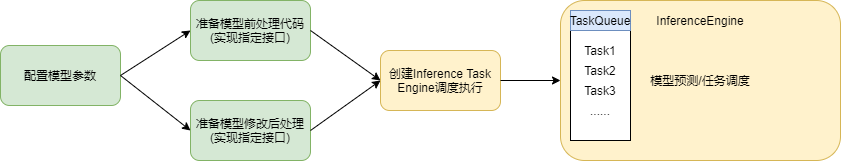

The diagram above was exported from draw.io. Its source (the exported page's mxGraphModel, read from the mxfile embedded in the PNG):
<mxGraphModel dx="1822" dy="761" grid="1" gridSize="10" guides="1" tooltips="1" connect="1" arrows="1" fold="1" page="0" pageScale="1" pageWidth="827" pageHeight="1169" math="0" shadow="0">
  <root>
    <mxCell id="0" />
    <mxCell id="1" parent="0" />
    <mxCell id="zJzZR6blkqAZz4DDMHvJ-1" value="准备模型前处理代码&lt;br&gt;(实现指定接口)" style="rounded=1;whiteSpace=wrap;html=1;fillColor=#d5e8d4;strokeColor=#82b366;" parent="1" vertex="1">
      <mxGeometry x="150" y="80" width="120" height="60" as="geometry" />
    </mxCell>
    <mxCell id="zJzZR6blkqAZz4DDMHvJ-2" value="模型预测/任务调度" style="rounded=1;whiteSpace=wrap;html=1;fillColor=#fff2cc;strokeColor=#d6b656;" parent="1" vertex="1">
      <mxGeometry x="520" y="80" width="280" height="160" as="geometry" />
    </mxCell>
    <mxCell id="zJzZR6blkqAZz4DDMHvJ-7" value="InferenceEngine" style="text;html=1;strokeColor=none;fillColor=none;align=center;verticalAlign=middle;whiteSpace=wrap;rounded=0;" parent="1" vertex="1">
      <mxGeometry x="640" y="90" width="40" height="20" as="geometry" />
    </mxCell>
    <mxCell id="zJzZR6blkqAZz4DDMHvJ-8" value="准备模型修改后处理&lt;br&gt;(实现指定接口)" style="rounded=1;whiteSpace=wrap;html=1;fillColor=#d5e8d4;strokeColor=#82b366;" parent="1" vertex="1">
      <mxGeometry x="150" y="180" width="120" height="60" as="geometry" />
    </mxCell>
    <mxCell id="zJzZR6blkqAZz4DDMHvJ-12" value="创建Inference Task&lt;br&gt;Engine调度执行" style="rounded=1;whiteSpace=wrap;html=1;fillColor=#fff2cc;strokeColor=#d6b656;" parent="1" vertex="1">
      <mxGeometry x="340" y="130" width="120" height="60" as="geometry" />
    </mxCell>
    <mxCell id="zJzZR6blkqAZz4DDMHvJ-18" value="" style="endArrow=classic;html=1;exitX=1;exitY=0.5;exitDx=0;exitDy=0;entryX=0;entryY=0.5;entryDx=0;entryDy=0;" parent="1" target="zJzZR6blkqAZz4DDMHvJ-2" edge="1">
      <mxGeometry width="50" height="50" relative="1" as="geometry">
        <mxPoint x="460" y="160" as="sourcePoint" />
        <mxPoint x="490" y="140" as="targetPoint" />
      </mxGeometry>
    </mxCell>
    <mxCell id="zJzZR6blkqAZz4DDMHvJ-19" style="edgeStyle=orthogonalEdgeStyle;rounded=0;orthogonalLoop=1;jettySize=auto;html=1;exitX=0.5;exitY=1;exitDx=0;exitDy=0;" parent="1" source="zJzZR6blkqAZz4DDMHvJ-7" target="zJzZR6blkqAZz4DDMHvJ-7" edge="1">
      <mxGeometry relative="1" as="geometry" />
    </mxCell>
    <mxCell id="zJzZR6blkqAZz4DDMHvJ-20" value="" style="rounded=0;whiteSpace=wrap;html=1;" parent="1" vertex="1">
      <mxGeometry x="530" y="90" width="60" height="130" as="geometry" />
    </mxCell>
    <mxCell id="zJzZR6blkqAZz4DDMHvJ-21" value="TaskQueue" style="text;html=1;fillColor=#dae8fc;align=center;verticalAlign=middle;whiteSpace=wrap;rounded=0;strokeColor=#6c8ebf;" parent="1" vertex="1">
      <mxGeometry x="530" y="90" width="60" height="20" as="geometry" />
    </mxCell>
    <mxCell id="zJzZR6blkqAZz4DDMHvJ-22" value="Task1" style="text;html=1;strokeColor=none;fillColor=none;align=center;verticalAlign=middle;whiteSpace=wrap;rounded=0;" parent="1" vertex="1">
      <mxGeometry x="540" y="120" width="40" height="20" as="geometry" />
    </mxCell>
    <mxCell id="zJzZR6blkqAZz4DDMHvJ-23" value="Task2" style="text;html=1;strokeColor=none;fillColor=none;align=center;verticalAlign=middle;whiteSpace=wrap;rounded=0;" parent="1" vertex="1">
      <mxGeometry x="540" y="140" width="40" height="20" as="geometry" />
    </mxCell>
    <mxCell id="zJzZR6blkqAZz4DDMHvJ-24" value="Task3" style="text;html=1;strokeColor=none;fillColor=none;align=center;verticalAlign=middle;whiteSpace=wrap;rounded=0;" parent="1" vertex="1">
      <mxGeometry x="540" y="160" width="40" height="20" as="geometry" />
    </mxCell>
    <mxCell id="zJzZR6blkqAZz4DDMHvJ-25" value="......" style="text;html=1;strokeColor=none;fillColor=none;align=center;verticalAlign=middle;whiteSpace=wrap;rounded=0;" parent="1" vertex="1">
      <mxGeometry x="540" y="180" width="40" height="20" as="geometry" />
    </mxCell>
    <mxCell id="fCUNfWjISYpBYZ-mf4au-1" value="配置模型参数" style="rounded=1;whiteSpace=wrap;html=1;fillColor=#d5e8d4;strokeColor=#82b366;" vertex="1" parent="1">
      <mxGeometry x="-40" y="125" width="120" height="60" as="geometry" />
    </mxCell>
    <mxCell id="fCUNfWjISYpBYZ-mf4au-2" value="" style="endArrow=classic;html=1;exitX=1;exitY=0.5;exitDx=0;exitDy=0;entryX=0;entryY=0.5;entryDx=0;entryDy=0;" edge="1" parent="1" source="fCUNfWjISYpBYZ-mf4au-1" target="zJzZR6blkqAZz4DDMHvJ-1">
      <mxGeometry width="50" height="50" relative="1" as="geometry">
        <mxPoint x="180" y="400" as="sourcePoint" />
        <mxPoint x="230" y="350" as="targetPoint" />
      </mxGeometry>
    </mxCell>
    <mxCell id="fCUNfWjISYpBYZ-mf4au-3" value="" style="endArrow=classic;html=1;exitX=1;exitY=0.5;exitDx=0;exitDy=0;entryX=0;entryY=0.5;entryDx=0;entryDy=0;" edge="1" parent="1" source="fCUNfWjISYpBYZ-mf4au-1" target="zJzZR6blkqAZz4DDMHvJ-8">
      <mxGeometry width="50" height="50" relative="1" as="geometry">
        <mxPoint x="180" y="390" as="sourcePoint" />
        <mxPoint x="230" y="340" as="targetPoint" />
      </mxGeometry>
    </mxCell>
    <mxCell id="fCUNfWjISYpBYZ-mf4au-4" value="" style="endArrow=classic;html=1;exitX=1;exitY=0.5;exitDx=0;exitDy=0;entryX=0;entryY=0.5;entryDx=0;entryDy=0;" edge="1" parent="1" source="zJzZR6blkqAZz4DDMHvJ-1" target="zJzZR6blkqAZz4DDMHvJ-12">
      <mxGeometry width="50" height="50" relative="1" as="geometry">
        <mxPoint x="180" y="390" as="sourcePoint" />
        <mxPoint x="230" y="340" as="targetPoint" />
      </mxGeometry>
    </mxCell>
    <mxCell id="fCUNfWjISYpBYZ-mf4au-5" value="" style="endArrow=classic;html=1;exitX=1;exitY=0.5;exitDx=0;exitDy=0;entryX=0;entryY=0.5;entryDx=0;entryDy=0;" edge="1" parent="1" source="zJzZR6blkqAZz4DDMHvJ-8" target="zJzZR6blkqAZz4DDMHvJ-12">
      <mxGeometry width="50" height="50" relative="1" as="geometry">
        <mxPoint x="180" y="390" as="sourcePoint" />
        <mxPoint x="230" y="340" as="targetPoint" />
      </mxGeometry>
    </mxCell>
  </root>
</mxGraphModel>